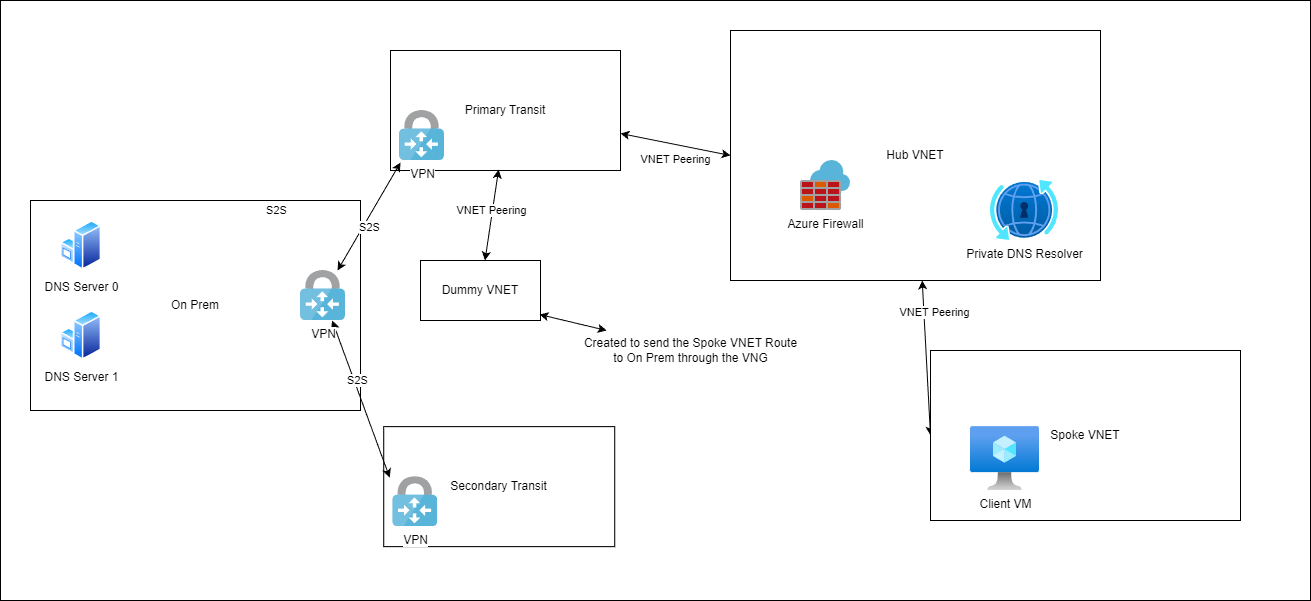

The diagram above was exported from draw.io. Its source (the exported page's mxGraphModel, read from the mxfile embedded in the PNG):
<mxGraphModel dx="1300" dy="779" grid="1" gridSize="10" guides="1" tooltips="1" connect="1" arrows="1" fold="1" page="1" pageScale="1" pageWidth="10000" pageHeight="10000" math="0" shadow="0">
  <root>
    <mxCell id="0" />
    <mxCell id="1" parent="0" />
    <mxCell id="30" value="" style="whiteSpace=wrap;html=1;" vertex="1" parent="1">
      <mxGeometry x="20" y="20" width="1310" height="600" as="geometry" />
    </mxCell>
    <mxCell id="7" value="Secondary Transit" style="whiteSpace=wrap;html=1;" vertex="1" parent="1">
      <mxGeometry x="403.24" y="446.15" width="231" height="120" as="geometry" />
    </mxCell>
    <mxCell id="3" value="On Prem" style="whiteSpace=wrap;html=1;" vertex="1" parent="1">
      <mxGeometry x="50" y="220" width="330" height="210" as="geometry" />
    </mxCell>
    <mxCell id="17" style="edgeStyle=none;html=1;entryX=0;entryY=0.5;entryDx=0;entryDy=0;startArrow=classic;startFill=1;" edge="1" parent="1" source="5" target="14">
      <mxGeometry relative="1" as="geometry" />
    </mxCell>
    <mxCell id="18" value="VNET Peering" style="edgeLabel;html=1;align=center;verticalAlign=middle;resizable=0;points=[];" vertex="1" connectable="0" parent="17">
      <mxGeometry x="-0.44" relative="1" as="geometry">
        <mxPoint x="24" y="19" as="offset" />
      </mxGeometry>
    </mxCell>
    <mxCell id="5" value="Primary Transit" style="whiteSpace=wrap;html=1;" vertex="1" parent="1">
      <mxGeometry x="410" y="70" width="230" height="120" as="geometry" />
    </mxCell>
    <mxCell id="10" style="edgeStyle=none;html=1;entryX=-0.067;entryY=0.02;entryDx=0;entryDy=0;entryPerimeter=0;startArrow=classic;startFill=1;" edge="1" parent="1" source="6" target="9">
      <mxGeometry relative="1" as="geometry" />
    </mxCell>
    <mxCell id="13" value="S2S" style="edgeLabel;html=1;align=center;verticalAlign=middle;resizable=0;points=[];" vertex="1" connectable="0" parent="10">
      <mxGeometry x="-0.3675" y="-1" relative="1" as="geometry">
        <mxPoint x="-73" y="-161" as="offset" />
      </mxGeometry>
    </mxCell>
    <mxCell id="29" value="S2S" style="edgeLabel;html=1;align=center;verticalAlign=middle;resizable=0;points=[];" vertex="1" connectable="0" parent="10">
      <mxGeometry x="-0.4184" y="1" relative="1" as="geometry">
        <mxPoint x="7" y="14" as="offset" />
      </mxGeometry>
    </mxCell>
    <mxCell id="11" style="edgeStyle=none;html=1;entryX=0.022;entryY=1.04;entryDx=0;entryDy=0;entryPerimeter=0;startArrow=classic;startFill=1;" edge="1" parent="1" source="6" target="8">
      <mxGeometry relative="1" as="geometry" />
    </mxCell>
    <mxCell id="12" value="S2S" style="edgeLabel;html=1;align=center;verticalAlign=middle;resizable=0;points=[];" vertex="1" connectable="0" parent="11">
      <mxGeometry x="-0.2896" y="-2" relative="1" as="geometry">
        <mxPoint x="8" y="-6" as="offset" />
      </mxGeometry>
    </mxCell>
    <mxCell id="6" value="VPN" style="sketch=0;aspect=fixed;html=1;points=[];align=center;image;fontSize=12;image=img/lib/mscae/VPN_Gateway.svg;" vertex="1" parent="1">
      <mxGeometry x="320" y="290" width="45" height="50" as="geometry" />
    </mxCell>
    <mxCell id="8" value="VPN" style="sketch=0;aspect=fixed;html=1;points=[];align=center;image;fontSize=12;image=img/lib/mscae/VPN_Gateway.svg;" vertex="1" parent="1">
      <mxGeometry x="419" y="130" width="45" height="50" as="geometry" />
    </mxCell>
    <mxCell id="9" value="VPN" style="sketch=0;aspect=fixed;html=1;points=[];align=center;image;fontSize=12;image=img/lib/mscae/VPN_Gateway.svg;" vertex="1" parent="1">
      <mxGeometry x="412.24" y="496.15" width="45" height="50" as="geometry" />
    </mxCell>
    <mxCell id="27" style="edgeStyle=none;html=1;entryX=0;entryY=0.5;entryDx=0;entryDy=0;startArrow=classic;startFill=1;" edge="1" parent="1" source="14" target="24">
      <mxGeometry relative="1" as="geometry" />
    </mxCell>
    <mxCell id="28" value="VNET Peering" style="edgeLabel;html=1;align=center;verticalAlign=middle;resizable=0;points=[];" vertex="1" connectable="0" parent="27">
      <mxGeometry x="-0.3665" y="-4" relative="1" as="geometry">
        <mxPoint x="13" y="-18" as="offset" />
      </mxGeometry>
    </mxCell>
    <mxCell id="14" value="Hub VNET" style="whiteSpace=wrap;html=1;" vertex="1" parent="1">
      <mxGeometry x="750" y="50" width="370" height="250" as="geometry" />
    </mxCell>
    <mxCell id="19" value="Private DNS Resolver" style="aspect=fixed;html=1;points=[];align=center;image;fontSize=12;image=img/lib/azure2/networking/DNS_Private_Resolver.svg;" vertex="1" parent="1">
      <mxGeometry x="1010" y="200" width="68" height="60" as="geometry" />
    </mxCell>
    <mxCell id="22" value="DNS Server 0" style="aspect=fixed;perimeter=ellipsePerimeter;html=1;align=center;shadow=0;dashed=0;spacingTop=3;image;image=img/lib/active_directory/windows_server.svg;" vertex="1" parent="1">
      <mxGeometry x="80" y="240" width="41" height="50" as="geometry" />
    </mxCell>
    <mxCell id="23" value="DNS Server 1" style="aspect=fixed;perimeter=ellipsePerimeter;html=1;align=center;shadow=0;dashed=0;spacingTop=3;image;image=img/lib/active_directory/windows_server.svg;" vertex="1" parent="1">
      <mxGeometry x="80" y="330" width="41" height="50" as="geometry" />
    </mxCell>
    <mxCell id="24" value="Spoke VNET" style="whiteSpace=wrap;html=1;" vertex="1" parent="1">
      <mxGeometry x="950" y="370" width="310" height="170" as="geometry" />
    </mxCell>
    <mxCell id="25" value="Azure Firewall" style="sketch=0;aspect=fixed;html=1;points=[];align=center;image;fontSize=12;image=img/lib/mscae/Azure_Firewall.svg;" vertex="1" parent="1">
      <mxGeometry x="820" y="180" width="50" height="50" as="geometry" />
    </mxCell>
    <mxCell id="26" value="Client VM" style="aspect=fixed;html=1;points=[];align=center;image;fontSize=12;image=img/lib/azure2/compute/Virtual_Machine.svg;" vertex="1" parent="1">
      <mxGeometry x="990" y="446" width="69" height="64" as="geometry" />
    </mxCell>
    <mxCell id="34" style="edgeStyle=none;html=1;entryX=0.47;entryY=0.992;entryDx=0;entryDy=0;entryPerimeter=0;startArrow=classic;startFill=1;" edge="1" parent="1" source="31" target="5">
      <mxGeometry relative="1" as="geometry" />
    </mxCell>
    <mxCell id="35" value="VNET Peering" style="edgeLabel;html=1;align=center;verticalAlign=middle;resizable=0;points=[];" vertex="1" connectable="0" parent="34">
      <mxGeometry x="0.45" relative="1" as="geometry">
        <mxPoint x="-4" y="16" as="offset" />
      </mxGeometry>
    </mxCell>
    <mxCell id="31" value="Dummy VNET" style="whiteSpace=wrap;html=1;" vertex="1" parent="1">
      <mxGeometry x="440" y="280" width="120" height="60" as="geometry" />
    </mxCell>
    <mxCell id="33" style="edgeStyle=none;html=1;entryX=0.992;entryY=0.9;entryDx=0;entryDy=0;entryPerimeter=0;startArrow=classic;startFill=1;" edge="1" parent="1" source="32" target="31">
      <mxGeometry relative="1" as="geometry" />
    </mxCell>
    <mxCell id="32" value="Created to send the Spoke VNET Route&lt;br&gt;to On Prem through the VNG" style="text;html=1;align=center;verticalAlign=middle;resizable=0;points=[];autosize=1;strokeColor=none;fillColor=none;" vertex="1" parent="1">
      <mxGeometry x="590" y="350" width="240" height="40" as="geometry" />
    </mxCell>
  </root>
</mxGraphModel>